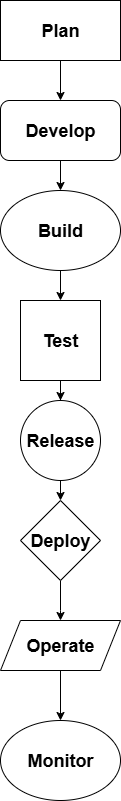

The diagram above was exported from draw.io. Its source (the exported page's mxGraphModel, read from the mxfile embedded in the PNG):
<mxGraphModel dx="1042" dy="562" grid="1" gridSize="10" guides="1" tooltips="1" connect="1" arrows="1" fold="1" page="1" pageScale="1" pageWidth="850" pageHeight="1100" math="0" shadow="0">
  <root>
    <mxCell id="0" />
    <mxCell id="1" parent="0" />
    <mxCell id="M9FEt-CYsOnps1grorF1-12" value="" style="edgeStyle=orthogonalEdgeStyle;rounded=0;orthogonalLoop=1;jettySize=auto;html=1;" edge="1" parent="1" source="M9FEt-CYsOnps1grorF1-4" target="M9FEt-CYsOnps1grorF1-6">
      <mxGeometry relative="1" as="geometry" />
    </mxCell>
    <mxCell id="M9FEt-CYsOnps1grorF1-2" value="&lt;h2&gt;Develop&lt;/h2&gt;" style="rounded=1;whiteSpace=wrap;html=1;" vertex="1" parent="1">
      <mxGeometry x="340" y="120" width="120" height="60" as="geometry" />
    </mxCell>
    <mxCell id="M9FEt-CYsOnps1grorF1-11" style="edgeStyle=orthogonalEdgeStyle;rounded=0;orthogonalLoop=1;jettySize=auto;html=1;exitX=0.5;exitY=1;exitDx=0;exitDy=0;entryX=0.5;entryY=0;entryDx=0;entryDy=0;" edge="1" parent="1" source="M9FEt-CYsOnps1grorF1-3" target="M9FEt-CYsOnps1grorF1-2">
      <mxGeometry relative="1" as="geometry" />
    </mxCell>
    <mxCell id="M9FEt-CYsOnps1grorF1-3" value="&lt;h2&gt;Plan&lt;/h2&gt;" style="rounded=0;whiteSpace=wrap;html=1;" vertex="1" parent="1">
      <mxGeometry x="340" y="20" width="120" height="60" as="geometry" />
    </mxCell>
    <mxCell id="M9FEt-CYsOnps1grorF1-14" style="edgeStyle=orthogonalEdgeStyle;rounded=0;orthogonalLoop=1;jettySize=auto;html=1;exitX=0.5;exitY=1;exitDx=0;exitDy=0;" edge="1" parent="1" source="M9FEt-CYsOnps1grorF1-6" target="M9FEt-CYsOnps1grorF1-7">
      <mxGeometry relative="1" as="geometry" />
    </mxCell>
    <mxCell id="M9FEt-CYsOnps1grorF1-6" value="&lt;h2&gt;Test&lt;/h2&gt;" style="whiteSpace=wrap;html=1;aspect=fixed;" vertex="1" parent="1">
      <mxGeometry x="360" y="320" width="80" height="80" as="geometry" />
    </mxCell>
    <mxCell id="M9FEt-CYsOnps1grorF1-15" style="edgeStyle=orthogonalEdgeStyle;rounded=0;orthogonalLoop=1;jettySize=auto;html=1;exitX=0.5;exitY=1;exitDx=0;exitDy=0;entryX=0.5;entryY=0;entryDx=0;entryDy=0;" edge="1" parent="1" source="M9FEt-CYsOnps1grorF1-7" target="M9FEt-CYsOnps1grorF1-8">
      <mxGeometry relative="1" as="geometry" />
    </mxCell>
    <mxCell id="M9FEt-CYsOnps1grorF1-7" value="&lt;h2&gt;Release&lt;/h2&gt;" style="ellipse;whiteSpace=wrap;html=1;aspect=fixed;" vertex="1" parent="1">
      <mxGeometry x="360" y="420" width="80" height="80" as="geometry" />
    </mxCell>
    <mxCell id="M9FEt-CYsOnps1grorF1-16" style="edgeStyle=orthogonalEdgeStyle;rounded=0;orthogonalLoop=1;jettySize=auto;html=1;exitX=0.5;exitY=1;exitDx=0;exitDy=0;entryX=0.5;entryY=0;entryDx=0;entryDy=0;" edge="1" parent="1" source="M9FEt-CYsOnps1grorF1-8" target="M9FEt-CYsOnps1grorF1-9">
      <mxGeometry relative="1" as="geometry">
        <Array as="points">
          <mxPoint x="400" y="630" />
          <mxPoint x="400" y="630" />
        </Array>
      </mxGeometry>
    </mxCell>
    <mxCell id="M9FEt-CYsOnps1grorF1-8" value="&lt;h2&gt;Deploy&lt;/h2&gt;" style="rhombus;whiteSpace=wrap;html=1;" vertex="1" parent="1">
      <mxGeometry x="360" y="520" width="80" height="80" as="geometry" />
    </mxCell>
    <mxCell id="M9FEt-CYsOnps1grorF1-9" value="&lt;h2&gt;Operate&lt;/h2&gt;" style="shape=parallelogram;perimeter=parallelogramPerimeter;whiteSpace=wrap;html=1;fixedSize=1;" vertex="1" parent="1">
      <mxGeometry x="340" y="640" width="120" height="50" as="geometry" />
    </mxCell>
    <mxCell id="M9FEt-CYsOnps1grorF1-10" value="&lt;h2&gt;Monitor&lt;/h2&gt;" style="ellipse;whiteSpace=wrap;html=1;" vertex="1" parent="1">
      <mxGeometry x="340" y="740" width="120" height="80" as="geometry" />
    </mxCell>
    <mxCell id="M9FEt-CYsOnps1grorF1-13" value="" style="edgeStyle=orthogonalEdgeStyle;rounded=0;orthogonalLoop=1;jettySize=auto;html=1;" edge="1" parent="1" source="M9FEt-CYsOnps1grorF1-2" target="M9FEt-CYsOnps1grorF1-4">
      <mxGeometry relative="1" as="geometry">
        <mxPoint x="400" y="180" as="sourcePoint" />
        <mxPoint x="400" y="280" as="targetPoint" />
      </mxGeometry>
    </mxCell>
    <mxCell id="M9FEt-CYsOnps1grorF1-4" value="&lt;h2&gt;Build&lt;/h2&gt;" style="ellipse;whiteSpace=wrap;html=1;" vertex="1" parent="1">
      <mxGeometry x="340" y="210" width="120" height="80" as="geometry" />
    </mxCell>
    <mxCell id="M9FEt-CYsOnps1grorF1-17" style="edgeStyle=orthogonalEdgeStyle;rounded=0;orthogonalLoop=1;jettySize=auto;html=1;entryX=0.5;entryY=0;entryDx=0;entryDy=0;" edge="1" parent="1" source="M9FEt-CYsOnps1grorF1-9" target="M9FEt-CYsOnps1grorF1-10">
      <mxGeometry relative="1" as="geometry" />
    </mxCell>
  </root>
</mxGraphModel>